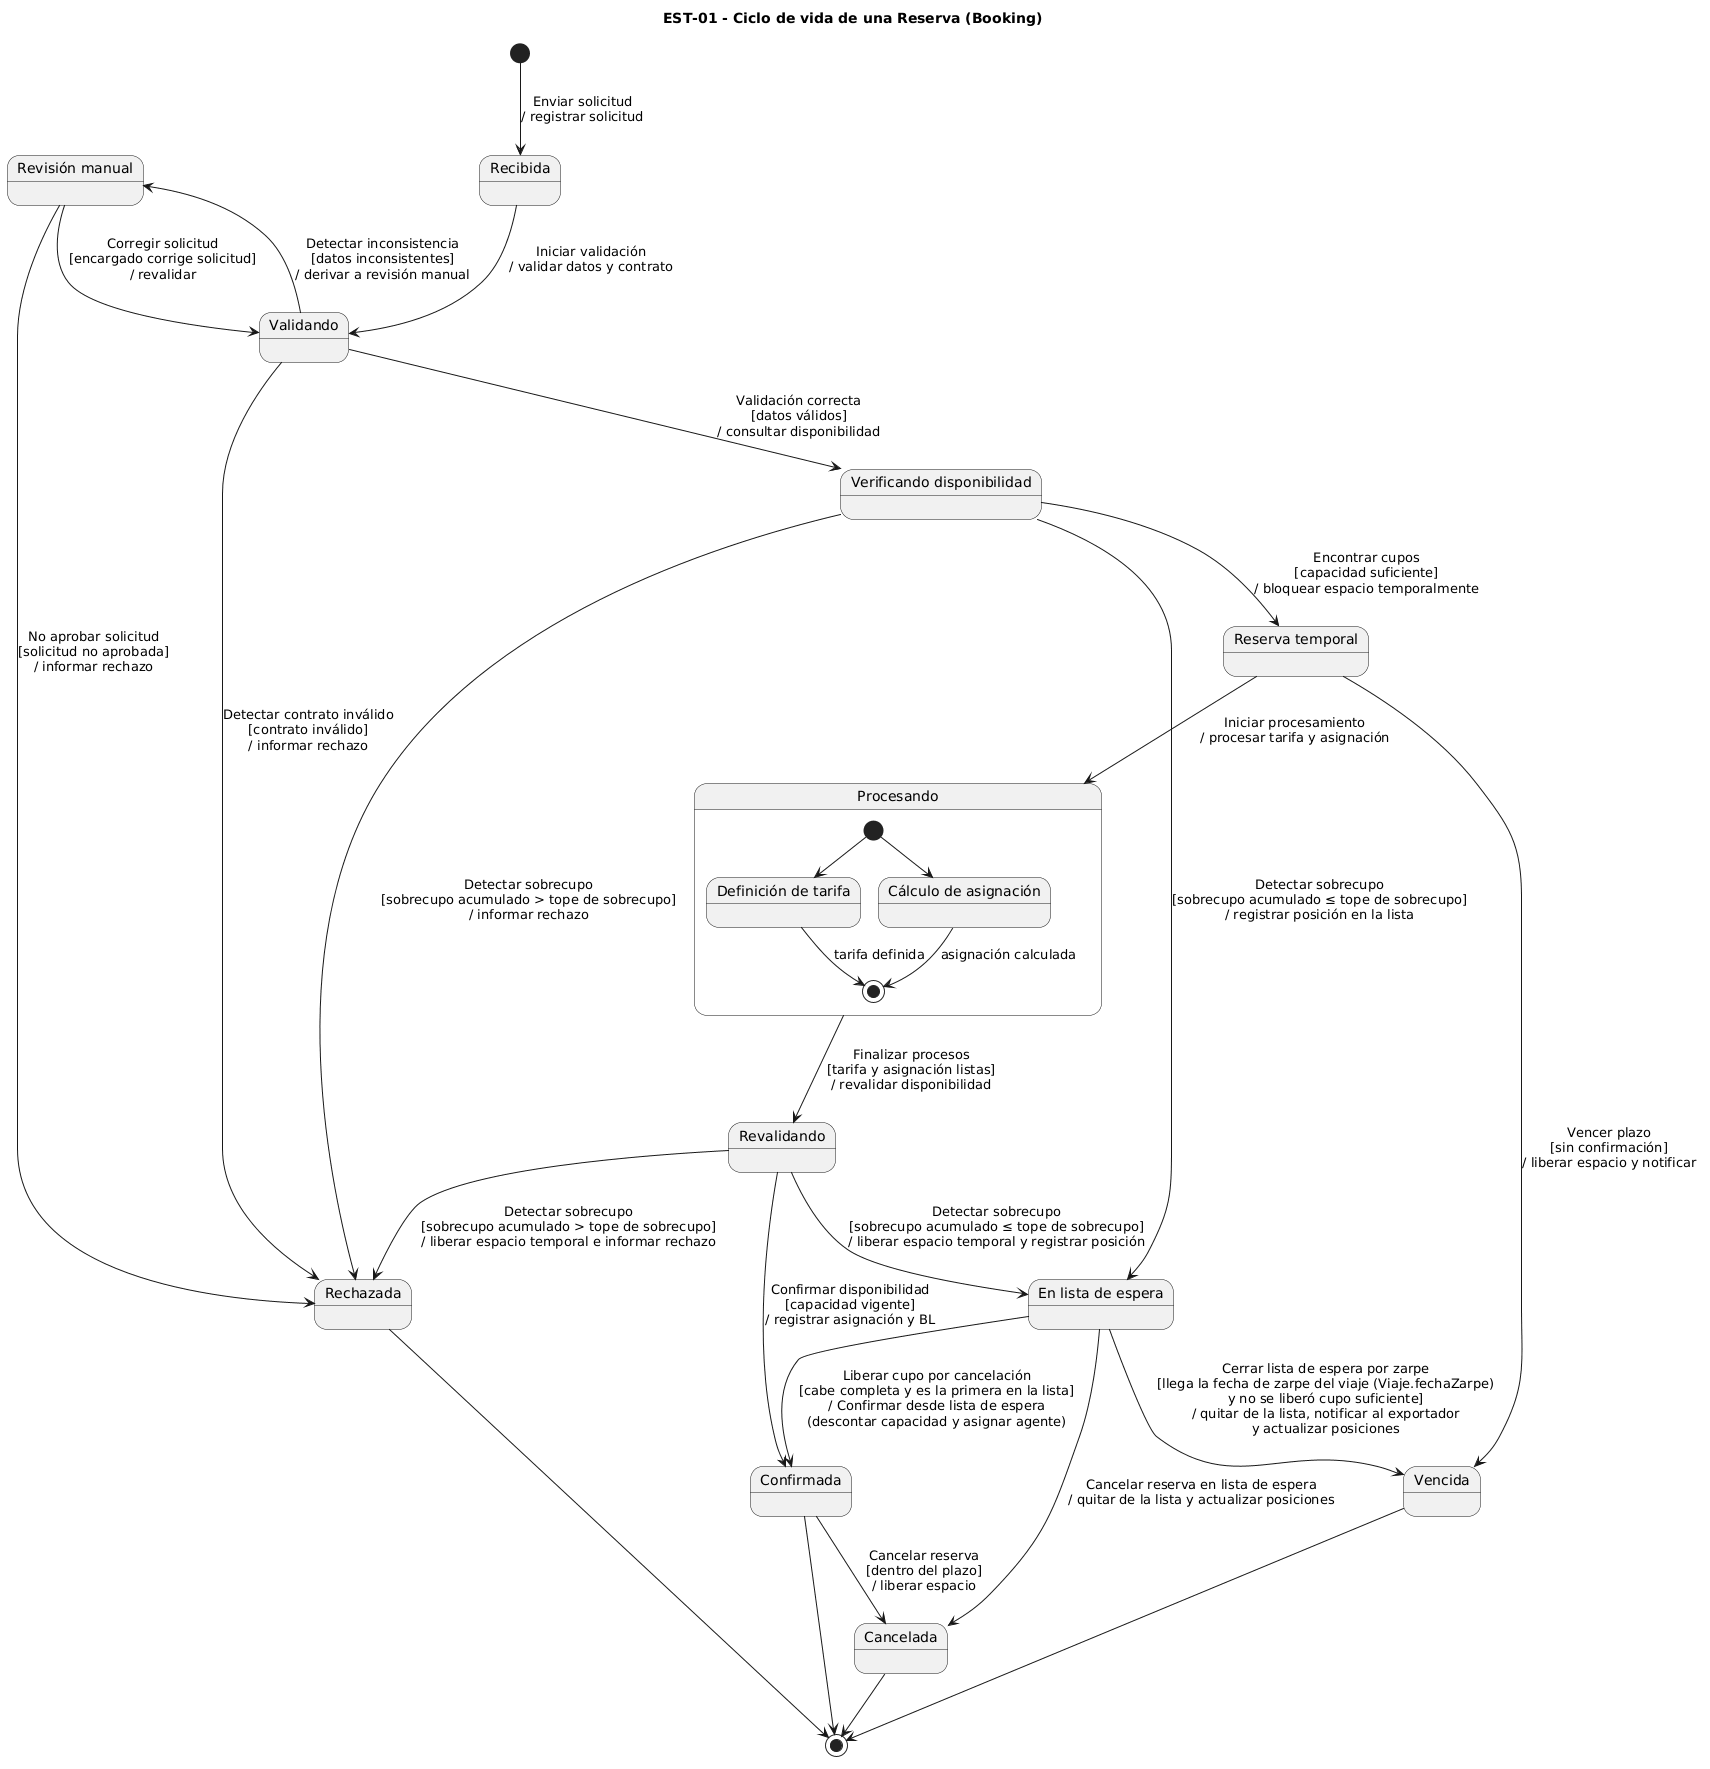

The diagram above was rendered by PlantUML. Its source (embedded in the PNG):
@startuml
title EST-01 - Ciclo de vida de una Reserva (Booking)

state "Revisión manual" as RevisionManual
state "Verificando disponibilidad" as VerificandoDisponibilidad
state "Reserva temporal" as ReservaTemporal
state "En lista de espera" as EnListaEspera

[*] --> Recibida : Enviar solicitud\n/ registrar solicitud

Recibida --> Validando : Iniciar validación\n/ validar datos y contrato

Validando --> RevisionManual : Detectar inconsistencia\n[datos inconsistentes]\n/ derivar a revisión manual
Validando --> Rechazada : Detectar contrato inválido\n[contrato inválido]\n/ informar rechazo
Validando --> VerificandoDisponibilidad : Validación correcta\n[datos válidos]\n/ consultar disponibilidad

RevisionManual --> Validando : Corregir solicitud\n[encargado corrige solicitud]\n/ revalidar
RevisionManual --> Rechazada : No aprobar solicitud\n[solicitud no aprobada]\n/ informar rechazo

VerificandoDisponibilidad --> ReservaTemporal : Encontrar cupos\n[capacidad suficiente]\n/ bloquear espacio temporalmente
VerificandoDisponibilidad --> EnListaEspera : Detectar sobrecupo\n[sobrecupo acumulado ≤ tope de sobrecupo]\n/ registrar posición en la lista
VerificandoDisponibilidad --> Rechazada : Detectar sobrecupo\n[sobrecupo acumulado > tope de sobrecupo]\n/ informar rechazo

ReservaTemporal --> Procesando : Iniciar procesamiento\n/ procesar tarifa y asignación

state Procesando {
  state "Definición de tarifa" as Tarifa
  state "Cálculo de asignación" as Asignacion

  [*] --> Tarifa
  [*] --> Asignacion

  Tarifa --> [*] : tarifa definida
  Asignacion --> [*] : asignación calculada
}

Procesando --> Revalidando : Finalizar procesos\n[tarifa y asignación listas]\n/ revalidar disponibilidad

Revalidando --> Confirmada : Confirmar disponibilidad\n[capacidad vigente]\n/ registrar asignación y BL
Revalidando --> EnListaEspera : Detectar sobrecupo\n[sobrecupo acumulado ≤ tope de sobrecupo]\n/ liberar espacio temporal y registrar posición
Revalidando --> Rechazada : Detectar sobrecupo\n[sobrecupo acumulado > tope de sobrecupo]\n/ liberar espacio temporal e informar rechazo

ReservaTemporal --> Vencida : Vencer plazo\n[sin confirmación]\n/ liberar espacio y notificar

Confirmada --> Cancelada : Cancelar reserva\n[dentro del plazo]\n/ liberar espacio

EnListaEspera --> Confirmada : Liberar cupo por cancelación\n[cabe completa y es la primera en la lista]\n/ Confirmar desde lista de espera\n(descontar capacidad y asignar agente)
EnListaEspera --> Cancelada : Cancelar reserva en lista de espera\n/ quitar de la lista y actualizar posiciones
EnListaEspera --> Vencida : Cerrar lista de espera por zarpe\n[llega la fecha de zarpe del viaje (Viaje.fechaZarpe)\ny no se liberó cupo suficiente]\n/ quitar de la lista, notificar al exportador\ny actualizar posiciones

Confirmada --> [*]
Rechazada --> [*]
Vencida --> [*]
Cancelada --> [*]
@enduml